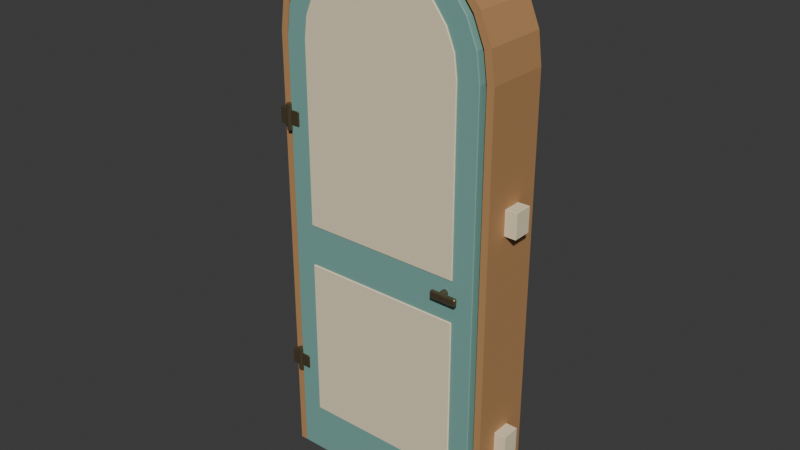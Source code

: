 # Source: source.blend  (saved by Blender 4.3.34; exported with 4.5.12 LTS)
import bpy
from mathutils import Matrix  # noqa: F401  (used for matrix-valued properties, if any)

bpy.ops.wm.read_factory_settings(use_empty=True)
scene = bpy.context.scene
scene.name = 'Scene'

# ---- collections
col_collection = bpy.data.collections.new('Collection'); scene.collection.children.link(col_collection)

# ---- materials (node trees are filled in below, after node groups)
mat_maple = bpy.data.materials.new('maple')
mat_maple.diffuse_color = (0.48, 0.255, 0.105, 1.0)
mat_cream = bpy.data.materials.new('cream')
mat_cream.diffuse_color = (0.86, 0.75, 0.52, 1.0)
mat_seafoam = bpy.data.materials.new('seafoam')
mat_seafoam.diffuse_color = (0.19, 0.4, 0.35, 1.0)
mat_warm_metal = bpy.data.materials.new('warm_metal')
mat_warm_metal.diffuse_color = (0.19, 0.15, 0.085, 1.0)

# ---- material node trees
mat_maple.use_nodes = True; mat_maple.node_tree.nodes.clear()
_N = mat_maple.node_tree.nodes; _L = mat_maple.node_tree.links
n0 = _N.new('ShaderNodeBsdfPrincipled'); n0.name = 'Principled BSDF'; n0.location = (10, 300)
n0.inputs[0].default_value = (0.48, 0.255, 0.105, 1.0)
n0.inputs[2].default_value = 0.72
n1 = _N.new('ShaderNodeOutputMaterial'); n1.name = 'Material Output'; n1.location = (300, 300)
_L.new(n0.outputs[0], n1.inputs[0])
n1.is_active_output = True
mat_cream.use_nodes = True; mat_cream.node_tree.nodes.clear()
_N = mat_cream.node_tree.nodes; _L = mat_cream.node_tree.links
n0 = _N.new('ShaderNodeBsdfPrincipled'); n0.name = 'Principled BSDF'; n0.location = (10, 300)
n0.inputs[0].default_value = (0.86, 0.75, 0.52, 1.0)
n0.inputs[2].default_value = 0.74
n1 = _N.new('ShaderNodeOutputMaterial'); n1.name = 'Material Output'; n1.location = (300, 300)
_L.new(n0.outputs[0], n1.inputs[0])
n1.is_active_output = True
mat_seafoam.use_nodes = True; mat_seafoam.node_tree.nodes.clear()
_N = mat_seafoam.node_tree.nodes; _L = mat_seafoam.node_tree.links
n0 = _N.new('ShaderNodeBsdfPrincipled'); n0.name = 'Principled BSDF'; n0.location = (10, 300)
n0.inputs[0].default_value = (0.19, 0.4, 0.35, 1.0)
n0.inputs[2].default_value = 0.66
n1 = _N.new('ShaderNodeOutputMaterial'); n1.name = 'Material Output'; n1.location = (300, 300)
_L.new(n0.outputs[0], n1.inputs[0])
n1.is_active_output = True
mat_warm_metal.use_nodes = True; mat_warm_metal.node_tree.nodes.clear()
_N = mat_warm_metal.node_tree.nodes; _L = mat_warm_metal.node_tree.links
n0 = _N.new('ShaderNodeBsdfPrincipled'); n0.name = 'Principled BSDF'; n0.location = (10, 300)
n0.inputs[0].default_value = (0.19, 0.15, 0.085, 1.0)
n0.inputs[1].default_value = 0.7
n0.inputs[2].default_value = 0.35
n1 = _N.new('ShaderNodeOutputMaterial'); n1.name = 'Material Output'; n1.location = (300, 300)
_L.new(n0.outputs[0], n1.inputs[0])
n1.is_active_output = True

# ---- world
world_world = bpy.data.worlds.new('World'); scene.world = world_world
world_world.use_nodes = True; world_world.node_tree.nodes.clear()
_N = world_world.node_tree.nodes; _L = world_world.node_tree.links
n0 = _N.new('ShaderNodeOutputWorld'); n0.name = 'World Output'; n0.location = (300, 300)
n1 = _N.new('ShaderNodeBackground'); n1.name = 'Background'; n1.location = (10, 300)
n1.inputs[0].default_value = (0.05088, 0.05088, 0.05088, 1.0)
_L.new(n1.outputs[0], n0.inputs[0])
n0.is_active_output = True
world_world.color = (0.05088, 0.05088, 0.05088)
world_world.sun_shadow_jitter_overblur = 0.0

# ---- meshes
me_frame_arched_liner = bpy.data.meshes.new('Frame_arched_liner')
me_frame_arched_liner.from_pydata([(-0.412, -0.116, 0.0), (-0.412, -0.116, 1.6), (-0.398, -0.116, 1.707), (-0.3568, -0.116, 1.806), (-0.2913, -0.116, 1.891), (-0.206, -0.116, 1.957), (-0.1066, -0.116, 1.998), (2.523e-17, -0.116, 2.012), (0.1066, -0.116, 1.998), (0.206, -0.116, 1.957), (0.2913, -0.116, 1.891), (0.3568, -0.116, 1.806), (0.398, -0.116, 1.707), (0.412, -0.116, 1.6), (0.412, -0.116, 0.0), (0.386, -0.116, 0.0), (0.386, -0.116, 1.6), (0.3728, -0.116, 1.7), (0.3343, -0.116, 1.793), (0.2729, -0.116, 1.873), (0.193, -0.116, 1.934), (0.0999, -0.116, 1.973), (2.364e-17, -0.116, 1.986), (-0.0999, -0.116, 1.973), (-0.193, -0.116, 1.934), (-0.2729, -0.116, 1.873), (-0.3343, -0.116, 1.793), (-0.3728, -0.116, 1.7), (-0.386, -0.116, 1.6), (-0.386, -0.116, 0.0), (-0.412, 0.116, 0.0), (-0.412, 0.116, 1.6), (-0.398, 0.116, 1.707), (-0.3568, 0.116, 1.806), (-0.2913, 0.116, 1.891), (-0.206, 0.116, 1.957), (-0.1066, 0.116, 1.998), (2.523e-17, 0.116, 2.012), (0.1066, 0.116, 1.998), (0.206, 0.116, 1.957), (0.2913, 0.116, 1.891), (0.3568, 0.116, 1.806), (0.398, 0.116, 1.707), (0.412, 0.116, 1.6), (0.412, 0.116, 0.0), (0.386, 0.116, 0.0), (0.386, 0.116, 1.6), (0.3728, 0.116, 1.7), (0.3343, 0.116, 1.793), (0.2729, 0.116, 1.873), (0.193, 0.116, 1.934), (0.0999, 0.116, 1.973), (2.364e-17, 0.116, 1.986), (-0.0999, 0.116, 1.973), (-0.193, 0.116, 1.934), (-0.2729, 0.116, 1.873), (-0.3343, 0.116, 1.793), (-0.3728, 0.116, 1.7), (-0.386, 0.116, 1.6), (-0.386, 0.116, 0.0)], [], [(13, 15, 14), (45, 43, 44), (13, 16, 15), (46, 43, 45), (28, 0, 29), (30, 58, 59), (28, 1, 0), (31, 58, 30), (12, 16, 13), (46, 42, 43), (12, 17, 16), (47, 42, 46), (27, 1, 28), (31, 57, 58), (27, 2, 1), (32, 57, 31), (12, 18, 17), (48, 42, 47), (26, 2, 27), (32, 56, 57), (11, 18, 12), (48, 41, 42), (26, 3, 2), (33, 56, 32), (11, 19, 18), (49, 41, 48), (25, 3, 26), (33, 55, 56), (10, 19, 11), (49, 40, 41), (25, 4, 3), (34, 55, 33), (10, 20, 19), (50, 40, 49), (24, 4, 25), (34, 54, 55), (9, 20, 10), (50, 39, 40), (24, 5, 4), (35, 54, 34), (9, 21, 20), (51, 39, 50), (23, 5, 24), (35, 53, 54), (8, 21, 9), (51, 38, 39), (23, 6, 5), (36, 53, 35), (8, 22, 21), (52, 38, 51), (22, 6, 23), (36, 52, 53), (8, 6, 22), (36, 38, 52), (7, 6, 8), (36, 37, 38), (0, 1, 31, 30), (1, 2, 32, 31), (2, 3, 33, 32), (3, 4, 34, 33), (4, 5, 35, 34), (5, 6, 36, 35), (6, 7, 37, 36), (7, 8, 38, 37), (8, 9, 39, 38), (9, 10, 40, 39), (10, 11, 41, 40), (11, 12, 42, 41), (12, 13, 43, 42), (13, 14, 44, 43), (14, 15, 45, 44), (15, 16, 46, 45), (16, 17, 47, 46), (17, 18, 48, 47), (18, 19, 49, 48), (19, 20, 50, 49), (20, 21, 51, 50), (21, 22, 52, 51), (22, 23, 53, 52), (23, 24, 54, 53), (24, 25, 55, 54), (25, 26, 56, 55), (26, 27, 57, 56), (27, 28, 58, 57), (28, 29, 59, 58), (29, 0, 30, 59)])
me_frame_arched_liner.materials.append(mat_maple)
me_frame_arched_liner.update()
me_frame_mount_shim_l_1 = bpy.data.meshes.new('Frame_mount_shim_L_1')
me_frame_mount_shim_l_1.from_pydata([(-0.454, -0.033, 0.286), (-0.453, -0.033, 0.285), (-0.453, -0.034, 0.286), (-0.408, -0.034, 0.286), (-0.408, -0.033, 0.285), (-0.407, -0.033, 0.286), (-0.454, 0.033, 0.286), (-0.453, 0.034, 0.286), (-0.453, 0.033, 0.285), (-0.407, 0.033, 0.286), (-0.408, 0.033, 0.285), (-0.408, 0.034, 0.286), (-0.453, -0.034, 0.374), (-0.453, -0.033, 0.375), (-0.454, -0.033, 0.374), (-0.408, -0.034, 0.374), (-0.407, -0.033, 0.374), (-0.408, -0.033, 0.375), (-0.454, 0.033, 0.374), (-0.453, 0.033, 0.375), (-0.453, 0.034, 0.374), (-0.408, 0.034, 0.374), (-0.408, 0.033, 0.375), (-0.407, 0.033, 0.374)], [], [(2, 3, 15, 12), (5, 9, 23, 16), (13, 17, 22, 19), (1, 8, 10, 4), (7, 20, 21, 11), (0, 1, 2), (3, 4, 5), (6, 7, 8), (9, 10, 11), (12, 13, 14), (15, 16, 17), (18, 19, 20), (21, 22, 23), (0, 6, 8, 1), (1, 4, 3, 2), (4, 10, 9, 5), (7, 11, 10, 8), (12, 15, 17, 13), (13, 19, 18, 14), (19, 22, 21, 20), (16, 23, 22, 17), (2, 12, 14, 0), (5, 16, 15, 3), (6, 18, 20, 7), (11, 21, 23, 9), (0, 14, 18, 6)])
me_frame_mount_shim_l_1.materials.append(mat_cream)
me_frame_mount_shim_l_1.update()
me_frame_mount_shim_l_2 = bpy.data.meshes.new('Frame_mount_shim_L_2')
me_frame_mount_shim_l_2.from_pydata([(-0.454, -0.033, 1.106), (-0.453, -0.033, 1.105), (-0.453, -0.034, 1.106), (-0.408, -0.034, 1.106), (-0.408, -0.033, 1.105), (-0.407, -0.033, 1.106), (-0.454, 0.033, 1.106), (-0.453, 0.034, 1.106), (-0.453, 0.033, 1.105), (-0.407, 0.033, 1.106), (-0.408, 0.033, 1.105), (-0.408, 0.034, 1.106), (-0.453, -0.034, 1.194), (-0.453, -0.033, 1.195), (-0.454, -0.033, 1.194), (-0.408, -0.034, 1.194), (-0.407, -0.033, 1.194), (-0.408, -0.033, 1.195), (-0.454, 0.033, 1.194), (-0.453, 0.033, 1.195), (-0.453, 0.034, 1.194), (-0.408, 0.034, 1.194), (-0.408, 0.033, 1.195), (-0.407, 0.033, 1.194)], [], [(2, 3, 15, 12), (5, 9, 23, 16), (13, 17, 22, 19), (1, 8, 10, 4), (7, 20, 21, 11), (0, 1, 2), (3, 4, 5), (6, 7, 8), (9, 10, 11), (12, 13, 14), (15, 16, 17), (18, 19, 20), (21, 22, 23), (0, 6, 8, 1), (1, 4, 3, 2), (4, 10, 9, 5), (7, 11, 10, 8), (12, 15, 17, 13), (13, 19, 18, 14), (19, 22, 21, 20), (16, 23, 22, 17), (2, 12, 14, 0), (5, 16, 15, 3), (6, 18, 20, 7), (11, 21, 23, 9), (0, 14, 18, 6)])
me_frame_mount_shim_l_2.materials.append(mat_cream)
me_frame_mount_shim_l_2.update()
me_frame_mount_shim_r_1 = bpy.data.meshes.new('Frame_mount_shim_R_1')
me_frame_mount_shim_r_1.from_pydata([(0.407, -0.033, 0.286), (0.408, -0.033, 0.285), (0.408, -0.034, 0.286), (0.453, -0.034, 0.286), (0.453, -0.033, 0.285), (0.454, -0.033, 0.286), (0.407, 0.033, 0.286), (0.408, 0.034, 0.286), (0.408, 0.033, 0.285), (0.454, 0.033, 0.286), (0.453, 0.033, 0.285), (0.453, 0.034, 0.286), (0.408, -0.034, 0.374), (0.408, -0.033, 0.375), (0.407, -0.033, 0.374), (0.453, -0.034, 0.374), (0.454, -0.033, 0.374), (0.453, -0.033, 0.375), (0.407, 0.033, 0.374), (0.408, 0.033, 0.375), (0.408, 0.034, 0.374), (0.453, 0.034, 0.374), (0.453, 0.033, 0.375), (0.454, 0.033, 0.374)], [], [(2, 3, 15, 12), (5, 9, 23, 16), (13, 17, 22, 19), (1, 8, 10, 4), (7, 20, 21, 11), (0, 1, 2), (3, 4, 5), (6, 7, 8), (9, 10, 11), (12, 13, 14), (15, 16, 17), (18, 19, 20), (21, 22, 23), (0, 6, 8, 1), (1, 4, 3, 2), (4, 10, 9, 5), (7, 11, 10, 8), (12, 15, 17, 13), (13, 19, 18, 14), (19, 22, 21, 20), (16, 23, 22, 17), (2, 12, 14, 0), (5, 16, 15, 3), (6, 18, 20, 7), (11, 21, 23, 9), (0, 14, 18, 6)])
me_frame_mount_shim_r_1.materials.append(mat_cream)
me_frame_mount_shim_r_1.update()
me_frame_mount_shim_r_2 = bpy.data.meshes.new('Frame_mount_shim_R_2')
me_frame_mount_shim_r_2.from_pydata([(0.407, -0.033, 1.106), (0.408, -0.033, 1.105), (0.408, -0.034, 1.106), (0.453, -0.034, 1.106), (0.453, -0.033, 1.105), (0.454, -0.033, 1.106), (0.407, 0.033, 1.106), (0.408, 0.034, 1.106), (0.408, 0.033, 1.105), (0.454, 0.033, 1.106), (0.453, 0.033, 1.105), (0.453, 0.034, 1.106), (0.408, -0.034, 1.194), (0.408, -0.033, 1.195), (0.407, -0.033, 1.194), (0.453, -0.034, 1.194), (0.454, -0.033, 1.194), (0.453, -0.033, 1.195), (0.407, 0.033, 1.194), (0.408, 0.033, 1.195), (0.408, 0.034, 1.194), (0.453, 0.034, 1.194), (0.453, 0.033, 1.195), (0.454, 0.033, 1.194)], [], [(2, 3, 15, 12), (5, 9, 23, 16), (13, 17, 22, 19), (1, 8, 10, 4), (7, 20, 21, 11), (0, 1, 2), (3, 4, 5), (6, 7, 8), (9, 10, 11), (12, 13, 14), (15, 16, 17), (18, 19, 20), (21, 22, 23), (0, 6, 8, 1), (1, 4, 3, 2), (4, 10, 9, 5), (7, 11, 10, 8), (12, 15, 17, 13), (13, 19, 18, 14), (19, 22, 21, 20), (16, 23, 22, 17), (2, 12, 14, 0), (5, 16, 15, 3), (6, 18, 20, 7), (11, 21, 23, 9), (0, 14, 18, 6)])
me_frame_mount_shim_r_2.materials.append(mat_cream)
me_frame_mount_shim_r_2.update()
me_leaf_arched_solid = bpy.data.meshes.new('Leaf_arched_solid')
me_leaf_arched_solid.from_pydata([(0.01, 0.002, 0.014), (0.00913, 0.0, 0.01641), (0.008, 0.002, 0.016), (0.009163, 0.0, 1.594), (0.008, 0.002, 1.6), (0.02262, 0.0, 1.696), (0.02068, 0.002, 1.696), (0.05959, 0.0, 1.785), (0.05784, 0.002, 1.786), (0.1184, 0.0, 1.862), (0.117, 0.002, 1.863), (0.1938, 0.0, 1.92), (0.194, 0.002, 1.922), (0.29, 0.0, 1.959), (0.2837, 0.002, 1.959), (0.3757, 0.0, 1.971), (0.38, 0.002, 1.972), (0.4763, 0.002, 1.959), (0.4758, 0.0, 1.957), (0.566, 0.002, 1.922), (0.565, 0.0, 1.92), (0.643, 0.002, 1.863), (0.6416, 0.0, 1.862), (0.7022, 0.002, 1.786), (0.7004, 0.0, 1.785), (0.7393, 0.002, 1.696), (0.7374, 0.0, 1.696), (0.752, 0.002, 1.6), (0.75, 0.0, 1.6), (0.752, 0.002, 0.016), (0.75, 0.0, 0.01639), (0.75, 0.002, 0.014), (0.01, 0.034, 0.014), (0.008, 0.034, 0.016), (0.00913, 0.036, 0.01641), (0.008, 0.034, 1.6), (0.009163, 0.036, 1.594), (0.02068, 0.034, 1.696), (0.02262, 0.036, 1.696), (0.05784, 0.034, 1.786), (0.05959, 0.036, 1.785), (0.117, 0.034, 1.863), (0.1184, 0.036, 1.862), (0.194, 0.034, 1.922), (0.1938, 0.036, 1.92), (0.2837, 0.034, 1.959), (0.29, 0.036, 1.959), (0.38, 0.034, 1.972), (0.3757, 0.036, 1.971), (0.4758, 0.036, 1.957), (0.4763, 0.034, 1.959), (0.565, 0.036, 1.92), (0.566, 0.034, 1.922), (0.6416, 0.036, 1.862), (0.643, 0.034, 1.863), (0.7004, 0.036, 1.785), (0.7022, 0.034, 1.786), (0.7374, 0.036, 1.696), (0.7393, 0.034, 1.696), (0.75, 0.036, 1.6), (0.752, 0.034, 1.6), (0.75, 0.034, 0.014), (0.75, 0.036, 0.01639), (0.752, 0.034, 0.016)], [], [(2, 4, 35, 33), (36, 57, 59), (28, 1, 30), (34, 59, 62), (26, 5, 3), (38, 57, 36), (4, 6, 37, 35), (38, 55, 57), (24, 7, 5), (40, 55, 38), (6, 8, 39, 37), (40, 53, 55), (22, 9, 7), (42, 53, 40), (8, 10, 41, 39), (42, 51, 53), (20, 11, 9), (44, 51, 42), (10, 12, 43, 41), (44, 49, 51), (18, 13, 11), (46, 49, 44), (12, 14, 45, 43), (46, 48, 49), (14, 16, 47, 45), (31, 0, 32, 61), (24, 5, 26), (22, 7, 24), (20, 9, 22), (18, 11, 20), (15, 13, 18), (16, 17, 50, 47), (17, 19, 52, 50), (19, 21, 54, 52), (21, 23, 56, 54), (23, 25, 58, 56), (25, 27, 60, 58), (27, 29, 63, 60), (36, 59, 34), (26, 3, 28), (0, 1, 2), (29, 30, 31), (32, 33, 34), (61, 62, 63), (28, 30, 29, 27), (0, 31, 30, 1), (34, 62, 61, 32), (60, 63, 62, 59), (1, 3, 4, 2), (33, 35, 36, 34), (26, 28, 27, 25), (58, 60, 59, 57), (3, 5, 6, 4), (35, 37, 38, 36), (24, 26, 25, 23), (56, 58, 57, 55), (5, 7, 8, 6), (37, 39, 40, 38), (22, 24, 23, 21), (54, 56, 55, 53), (7, 9, 10, 8), (39, 41, 42, 40), (20, 22, 21, 19), (52, 54, 53, 51), (9, 11, 12, 10), (41, 43, 44, 42), (18, 20, 19, 17), (50, 52, 51, 49), (11, 13, 14, 12), (43, 45, 46, 44), (13, 15, 16, 14), (15, 18, 17, 16), (45, 47, 48, 46), (47, 50, 49, 48), (2, 33, 32, 0), (31, 61, 63, 29), (28, 3, 1)])
me_leaf_arched_solid.materials.append(mat_seafoam)
me_leaf_arched_solid.update()
me_leaf_upper_inset_front = bpy.data.meshes.new('Leaf_upper_inset_front')
me_leaf_upper_inset_front.from_pydata([(0.087, -0.002, 0.95), (0.0869, -0.004, 0.9521), (0.085, -0.002, 0.952), (0.0869, -0.004, 1.599), (0.085, -0.002, 1.6), (0.097, -0.004, 1.676), (0.09505, -0.002, 1.676), (0.1263, -0.004, 1.746), (0.1245, -0.002, 1.747), (0.1728, -0.004, 1.807), (0.1714, -0.002, 1.809), (0.2323, -0.004, 1.853), (0.2325, -0.002, 1.855), (0.3099, -0.004, 1.885), (0.3036, -0.002, 1.885), (0.3757, -0.004, 1.894), (0.38, -0.002, 1.895), (0.4564, -0.002, 1.885), (0.4558, -0.004, 1.883), (0.5275, -0.002, 1.855), (0.5265, -0.004, 1.854), (0.5886, -0.002, 1.809), (0.5872, -0.004, 1.807), (0.6355, -0.002, 1.747), (0.6337, -0.004, 1.746), (0.6649, -0.002, 1.676), (0.663, -0.004, 1.676), (0.675, -0.002, 1.6), (0.673, -0.004, 1.6), (0.675, -0.002, 0.952), (0.673, -0.004, 0.9521), (0.673, -0.002, 0.95), (0.087, 0.002, 0.95), (0.085, 0.002, 0.952), (0.0869, 0.004, 0.9521), (0.085, 0.002, 1.6), (0.0869, 0.004, 1.599), (0.09505, 0.002, 1.676), (0.097, 0.004, 1.676), (0.1245, 0.002, 1.747), (0.1263, 0.004, 1.746), (0.1714, 0.002, 1.809), (0.1728, 0.004, 1.807), (0.2325, 0.002, 1.855), (0.2323, 0.004, 1.853), (0.3036, 0.002, 1.885), (0.3099, 0.004, 1.885), (0.38, 0.002, 1.895), (0.3757, 0.004, 1.894), (0.4558, 0.004, 1.883), (0.4564, 0.002, 1.885), (0.5265, 0.004, 1.854), (0.5275, 0.002, 1.855), (0.5872, 0.004, 1.807), (0.5886, 0.002, 1.809), (0.6337, 0.004, 1.746), (0.6355, 0.002, 1.747), (0.663, 0.004, 1.676), (0.6649, 0.002, 1.676), (0.673, 0.004, 1.6), (0.675, 0.002, 1.6), (0.673, 0.002, 0.95), (0.673, 0.004, 0.9521), (0.675, 0.002, 0.952)], [], [(2, 4, 35, 33), (36, 57, 59), (28, 1, 30), (34, 59, 62), (26, 5, 3), (38, 57, 36), (4, 6, 37, 35), (38, 55, 57), (24, 7, 5), (40, 55, 38), (6, 8, 39, 37), (40, 53, 55), (22, 9, 7), (42, 53, 40), (8, 10, 41, 39), (42, 51, 53), (20, 11, 9), (44, 51, 42), (10, 12, 43, 41), (44, 49, 51), (18, 13, 11), (46, 49, 44), (12, 14, 45, 43), (46, 48, 49), (14, 16, 47, 45), (31, 0, 32, 61), (24, 5, 26), (22, 7, 24), (20, 9, 22), (18, 11, 20), (15, 13, 18), (16, 17, 50, 47), (17, 19, 52, 50), (19, 21, 54, 52), (21, 23, 56, 54), (23, 25, 58, 56), (25, 27, 60, 58), (27, 29, 63, 60), (36, 59, 34), (26, 3, 28), (0, 1, 2), (29, 30, 31), (32, 33, 34), (61, 62, 63), (28, 30, 29, 27), (0, 31, 30, 1), (34, 62, 61, 32), (60, 63, 62, 59), (1, 3, 4, 2), (33, 35, 36, 34), (26, 28, 27, 25), (58, 60, 59, 57), (3, 5, 6, 4), (35, 37, 38, 36), (24, 26, 25, 23), (56, 58, 57, 55), (5, 7, 8, 6), (37, 39, 40, 38), (22, 24, 23, 21), (54, 56, 55, 53), (7, 9, 10, 8), (39, 41, 42, 40), (20, 22, 21, 19), (52, 54, 53, 51), (9, 11, 12, 10), (41, 43, 44, 42), (18, 20, 19, 17), (50, 52, 51, 49), (11, 13, 14, 12), (43, 45, 46, 44), (13, 15, 16, 14), (15, 18, 17, 16), (45, 47, 48, 46), (47, 50, 49, 48), (2, 33, 32, 0), (31, 61, 63, 29), (28, 3, 1)])
me_leaf_upper_inset_front.materials.append(mat_cream)
me_leaf_upper_inset_front.update()
me_leaf_upper_inset_rear = bpy.data.meshes.new('Leaf_upper_inset_rear')
me_leaf_upper_inset_rear.from_pydata([(0.087, 0.034, 0.95), (0.0869, 0.032, 0.9521), (0.085, 0.034, 0.952), (0.0869, 0.032, 1.599), (0.085, 0.034, 1.6), (0.097, 0.032, 1.676), (0.09505, 0.034, 1.676), (0.1263, 0.032, 1.746), (0.1245, 0.034, 1.747), (0.1728, 0.032, 1.807), (0.1714, 0.034, 1.809), (0.2323, 0.032, 1.853), (0.2325, 0.034, 1.855), (0.3099, 0.032, 1.885), (0.3036, 0.034, 1.885), (0.3757, 0.032, 1.894), (0.38, 0.034, 1.895), (0.4564, 0.034, 1.885), (0.4558, 0.032, 1.883), (0.5275, 0.034, 1.855), (0.5265, 0.032, 1.854), (0.5886, 0.034, 1.809), (0.5872, 0.032, 1.807), (0.6355, 0.034, 1.747), (0.6337, 0.032, 1.746), (0.6649, 0.034, 1.676), (0.663, 0.032, 1.676), (0.675, 0.034, 1.6), (0.673, 0.032, 1.6), (0.675, 0.034, 0.952), (0.673, 0.032, 0.9521), (0.673, 0.034, 0.95), (0.087, 0.038, 0.95), (0.085, 0.038, 0.952), (0.0869, 0.04, 0.9521), (0.085, 0.038, 1.6), (0.0869, 0.04, 1.599), (0.09505, 0.038, 1.676), (0.097, 0.04, 1.676), (0.1245, 0.038, 1.747), (0.1263, 0.04, 1.746), (0.1714, 0.038, 1.809), (0.1728, 0.04, 1.807), (0.2325, 0.038, 1.855), (0.2323, 0.04, 1.853), (0.3036, 0.038, 1.885), (0.3099, 0.04, 1.885), (0.38, 0.038, 1.895), (0.3757, 0.04, 1.894), (0.4558, 0.04, 1.883), (0.4564, 0.038, 1.885), (0.5265, 0.04, 1.854), (0.5275, 0.038, 1.855), (0.5872, 0.04, 1.807), (0.5886, 0.038, 1.809), (0.6337, 0.04, 1.746), (0.6355, 0.038, 1.747), (0.663, 0.04, 1.676), (0.6649, 0.038, 1.676), (0.673, 0.04, 1.6), (0.675, 0.038, 1.6), (0.673, 0.038, 0.95), (0.673, 0.04, 0.9521), (0.675, 0.038, 0.952)], [], [(2, 4, 35, 33), (36, 57, 59), (28, 1, 30), (34, 59, 62), (26, 5, 3), (38, 57, 36), (4, 6, 37, 35), (38, 55, 57), (24, 7, 5), (40, 55, 38), (6, 8, 39, 37), (40, 53, 55), (22, 9, 7), (42, 53, 40), (8, 10, 41, 39), (42, 51, 53), (20, 11, 9), (44, 51, 42), (10, 12, 43, 41), (44, 49, 51), (18, 13, 11), (46, 49, 44), (12, 14, 45, 43), (46, 48, 49), (14, 16, 47, 45), (31, 0, 32, 61), (24, 5, 26), (22, 7, 24), (20, 9, 22), (18, 11, 20), (15, 13, 18), (16, 17, 50, 47), (17, 19, 52, 50), (19, 21, 54, 52), (21, 23, 56, 54), (23, 25, 58, 56), (25, 27, 60, 58), (27, 29, 63, 60), (36, 59, 34), (26, 3, 28), (0, 1, 2), (29, 30, 31), (32, 33, 34), (61, 62, 63), (28, 30, 29, 27), (0, 31, 30, 1), (34, 62, 61, 32), (60, 63, 62, 59), (1, 3, 4, 2), (33, 35, 36, 34), (26, 28, 27, 25), (58, 60, 59, 57), (3, 5, 6, 4), (35, 37, 38, 36), (24, 26, 25, 23), (56, 58, 57, 55), (5, 7, 8, 6), (37, 39, 40, 38), (22, 24, 23, 21), (54, 56, 55, 53), (7, 9, 10, 8), (39, 41, 42, 40), (20, 22, 21, 19), (52, 54, 53, 51), (9, 11, 12, 10), (41, 43, 44, 42), (18, 20, 19, 17), (50, 52, 51, 49), (11, 13, 14, 12), (43, 45, 46, 44), (13, 15, 16, 14), (15, 18, 17, 16), (45, 47, 48, 46), (47, 50, 49, 48), (2, 33, 32, 0), (31, 61, 63, 29), (28, 3, 1)])
me_leaf_upper_inset_rear.materials.append(mat_cream)
me_leaf_upper_inset_rear.update()
me_leaf_lower_inset_front = bpy.data.meshes.new('Leaf_lower_inset_front')
me_leaf_lower_inset_front.from_pydata([(0.085, -0.001, 0.203), (0.088, -0.001, 0.2), (0.088, -0.004, 0.203), (0.672, -0.004, 0.203), (0.672, -0.001, 0.2), (0.675, -0.001, 0.203), (0.085, 0.001, 0.203), (0.088, 0.004, 0.203), (0.088, 0.001, 0.2), (0.675, 0.001, 0.203), (0.672, 0.001, 0.2), (0.672, 0.004, 0.203), (0.088, -0.004, 0.797), (0.088, -0.001, 0.8), (0.085, -0.001, 0.797), (0.672, -0.004, 0.797), (0.675, -0.001, 0.797), (0.672, -0.001, 0.8), (0.085, 0.001, 0.797), (0.088, 0.001, 0.8), (0.088, 0.004, 0.797), (0.672, 0.004, 0.797), (0.672, 0.001, 0.8), (0.675, 0.001, 0.797)], [], [(2, 3, 15, 12), (5, 9, 23, 16), (13, 17, 22, 19), (1, 8, 10, 4), (7, 20, 21, 11), (0, 1, 2), (3, 4, 5), (6, 7, 8), (9, 10, 11), (12, 13, 14), (15, 16, 17), (18, 19, 20), (21, 22, 23), (0, 6, 8, 1), (1, 4, 3, 2), (4, 10, 9, 5), (7, 11, 10, 8), (12, 15, 17, 13), (13, 19, 18, 14), (19, 22, 21, 20), (16, 23, 22, 17), (2, 12, 14, 0), (5, 16, 15, 3), (6, 18, 20, 7), (11, 21, 23, 9), (0, 14, 18, 6)])
me_leaf_lower_inset_front.materials.append(mat_cream)
me_leaf_lower_inset_front.update()
me_leaf_lower_inset_rear = bpy.data.meshes.new('Leaf_lower_inset_rear')
me_leaf_lower_inset_rear.from_pydata([(0.085, 0.035, 0.203), (0.088, 0.035, 0.2), (0.088, 0.032, 0.203), (0.672, 0.032, 0.203), (0.672, 0.035, 0.2), (0.675, 0.035, 0.203), (0.085, 0.037, 0.203), (0.088, 0.04, 0.203), (0.088, 0.037, 0.2), (0.675, 0.037, 0.203), (0.672, 0.037, 0.2), (0.672, 0.04, 0.203), (0.088, 0.032, 0.797), (0.088, 0.035, 0.8), (0.085, 0.035, 0.797), (0.672, 0.032, 0.797), (0.675, 0.035, 0.797), (0.672, 0.035, 0.8), (0.085, 0.037, 0.797), (0.088, 0.037, 0.8), (0.088, 0.04, 0.797), (0.672, 0.04, 0.797), (0.672, 0.037, 0.8), (0.675, 0.037, 0.797)], [], [(2, 3, 15, 12), (5, 9, 23, 16), (13, 17, 22, 19), (1, 8, 10, 4), (7, 20, 21, 11), (0, 1, 2), (3, 4, 5), (6, 7, 8), (9, 10, 11), (12, 13, 14), (15, 16, 17), (18, 19, 20), (21, 22, 23), (0, 6, 8, 1), (1, 4, 3, 2), (4, 10, 9, 5), (7, 11, 10, 8), (12, 15, 17, 13), (13, 19, 18, 14), (19, 22, 21, 20), (16, 23, 22, 17), (2, 12, 14, 0), (5, 16, 15, 3), (6, 18, 20, 7), (11, 21, 23, 9), (0, 14, 18, 6)])
me_leaf_lower_inset_rear.materials.append(mat_cream)
me_leaf_lower_inset_rear.update()
me_hinge_static_socket_0 = bpy.data.meshes.new('Hinge_static_socket_0')
me_hinge_static_socket_0.from_pydata([(-0.414, -0.135, 0.352), (-0.413, -0.135, 0.351), (-0.413, -0.136, 0.352), (-0.378, -0.136, 0.352), (-0.378, -0.135, 0.351), (-0.377, -0.135, 0.352), (-0.414, -0.098, 0.352), (-0.413, -0.097, 0.352), (-0.413, -0.098, 0.351), (-0.377, -0.098, 0.352), (-0.378, -0.098, 0.351), (-0.378, -0.097, 0.352), (-0.413, -0.136, 0.408), (-0.413, -0.135, 0.409), (-0.414, -0.135, 0.408), (-0.378, -0.136, 0.408), (-0.377, -0.135, 0.408), (-0.378, -0.135, 0.409), (-0.414, -0.098, 0.408), (-0.413, -0.098, 0.409), (-0.413, -0.097, 0.408), (-0.378, -0.097, 0.408), (-0.378, -0.098, 0.409), (-0.377, -0.098, 0.408)], [], [(2, 3, 15, 12), (5, 9, 23, 16), (13, 17, 22, 19), (1, 8, 10, 4), (7, 20, 21, 11), (0, 1, 2), (3, 4, 5), (6, 7, 8), (9, 10, 11), (12, 13, 14), (15, 16, 17), (18, 19, 20), (21, 22, 23), (0, 6, 8, 1), (1, 4, 3, 2), (4, 10, 9, 5), (7, 11, 10, 8), (12, 15, 17, 13), (13, 19, 18, 14), (19, 22, 21, 20), (16, 23, 22, 17), (2, 12, 14, 0), (5, 16, 15, 3), (6, 18, 20, 7), (11, 21, 23, 9), (0, 14, 18, 6)])
me_hinge_static_socket_0.materials.append(mat_warm_metal)
me_hinge_static_socket_0.update()
me_hinge_leaf_plate_0 = bpy.data.meshes.new('Hinge_leaf_plate_0')
me_hinge_leaf_plate_0.from_pydata([(0.006, -0.004, 0.356), (0.007, -0.004, 0.355), (0.007, -0.005, 0.356), (0.042, -0.005, 0.356), (0.042, -0.004, 0.355), (0.043, -0.004, 0.356), (0.006, 0.006, 0.356), (0.007, 0.007, 0.356), (0.007, 0.006, 0.355), (0.043, 0.006, 0.356), (0.042, 0.006, 0.355), (0.042, 0.007, 0.356), (0.007, -0.005, 0.404), (0.007, -0.004, 0.405), (0.006, -0.004, 0.404), (0.042, -0.005, 0.404), (0.043, -0.004, 0.404), (0.042, -0.004, 0.405), (0.006, 0.006, 0.404), (0.007, 0.006, 0.405), (0.007, 0.007, 0.404), (0.042, 0.007, 0.404), (0.042, 0.006, 0.405), (0.043, 0.006, 0.404)], [], [(2, 3, 15, 12), (5, 9, 23, 16), (13, 17, 22, 19), (1, 8, 10, 4), (7, 20, 21, 11), (0, 1, 2), (3, 4, 5), (6, 7, 8), (9, 10, 11), (12, 13, 14), (15, 16, 17), (18, 19, 20), (21, 22, 23), (0, 6, 8, 1), (1, 4, 3, 2), (4, 10, 9, 5), (7, 11, 10, 8), (12, 15, 17, 13), (13, 19, 18, 14), (19, 22, 21, 20), (16, 23, 22, 17), (2, 12, 14, 0), (5, 16, 15, 3), (6, 18, 20, 7), (11, 21, 23, 9), (0, 14, 18, 6)])
me_hinge_leaf_plate_0.materials.append(mat_warm_metal)
me_hinge_leaf_plate_0.update()
me_hinge_static_socket_1 = bpy.data.meshes.new('Hinge_static_socket_1')
me_hinge_static_socket_1.from_pydata([(-0.414, -0.135, 1.292), (-0.413, -0.135, 1.291), (-0.413, -0.136, 1.292), (-0.378, -0.136, 1.292), (-0.378, -0.135, 1.291), (-0.377, -0.135, 1.292), (-0.414, -0.098, 1.292), (-0.413, -0.097, 1.292), (-0.413, -0.098, 1.291), (-0.377, -0.098, 1.292), (-0.378, -0.098, 1.291), (-0.378, -0.097, 1.292), (-0.413, -0.136, 1.348), (-0.413, -0.135, 1.349), (-0.414, -0.135, 1.348), (-0.378, -0.136, 1.348), (-0.377, -0.135, 1.348), (-0.378, -0.135, 1.349), (-0.414, -0.098, 1.348), (-0.413, -0.098, 1.349), (-0.413, -0.097, 1.348), (-0.378, -0.097, 1.348), (-0.378, -0.098, 1.349), (-0.377, -0.098, 1.348)], [], [(2, 3, 15, 12), (5, 9, 23, 16), (13, 17, 22, 19), (1, 8, 10, 4), (7, 20, 21, 11), (0, 1, 2), (3, 4, 5), (6, 7, 8), (9, 10, 11), (12, 13, 14), (15, 16, 17), (18, 19, 20), (21, 22, 23), (0, 6, 8, 1), (1, 4, 3, 2), (4, 10, 9, 5), (7, 11, 10, 8), (12, 15, 17, 13), (13, 19, 18, 14), (19, 22, 21, 20), (16, 23, 22, 17), (2, 12, 14, 0), (5, 16, 15, 3), (6, 18, 20, 7), (11, 21, 23, 9), (0, 14, 18, 6)])
me_hinge_static_socket_1.materials.append(mat_warm_metal)
me_hinge_static_socket_1.update()
me_hinge_leaf_plate_1 = bpy.data.meshes.new('Hinge_leaf_plate_1')
me_hinge_leaf_plate_1.from_pydata([(0.006, -0.004, 1.296), (0.007, -0.004, 1.295), (0.007, -0.005, 1.296), (0.042, -0.005, 1.296), (0.042, -0.004, 1.295), (0.043, -0.004, 1.296), (0.006, 0.006, 1.296), (0.007, 0.007, 1.296), (0.007, 0.006, 1.295), (0.043, 0.006, 1.296), (0.042, 0.006, 1.295), (0.042, 0.007, 1.296), (0.007, -0.005, 1.344), (0.007, -0.004, 1.345), (0.006, -0.004, 1.344), (0.042, -0.005, 1.344), (0.043, -0.004, 1.344), (0.042, -0.004, 1.345), (0.006, 0.006, 1.344), (0.007, 0.006, 1.345), (0.007, 0.007, 1.344), (0.042, 0.007, 1.344), (0.042, 0.006, 1.345), (0.043, 0.006, 1.344)], [], [(2, 3, 15, 12), (5, 9, 23, 16), (13, 17, 22, 19), (1, 8, 10, 4), (7, 20, 21, 11), (0, 1, 2), (3, 4, 5), (6, 7, 8), (9, 10, 11), (12, 13, 14), (15, 16, 17), (18, 19, 20), (21, 22, 23), (0, 6, 8, 1), (1, 4, 3, 2), (4, 10, 9, 5), (7, 11, 10, 8), (12, 15, 17, 13), (13, 19, 18, 14), (19, 22, 21, 20), (16, 23, 22, 17), (2, 12, 14, 0), (5, 16, 15, 3), (6, 18, 20, 7), (11, 21, 23, 9), (0, 14, 18, 6)])
me_hinge_leaf_plate_1.materials.append(mat_warm_metal)
me_hinge_leaf_plate_1.update()
me_handle_lever_front = bpy.data.meshes.new('Handle_lever_front')
me_handle_lever_front.from_pydata([(0.615, -0.035, 0.89), (0.619, -0.035, 0.886), (0.619, -0.039, 0.89), (0.709, -0.039, 0.89), (0.709, -0.035, 0.886), (0.713, -0.035, 0.89), (0.615, -0.028, 0.89), (0.619, -0.024, 0.89), (0.619, -0.028, 0.886), (0.713, -0.028, 0.89), (0.709, -0.028, 0.886), (0.709, -0.024, 0.89), (0.619, -0.039, 0.91), (0.619, -0.035, 0.914), (0.615, -0.035, 0.91), (0.709, -0.039, 0.91), (0.713, -0.035, 0.91), (0.709, -0.035, 0.914), (0.615, -0.028, 0.91), (0.619, -0.028, 0.914), (0.619, -0.024, 0.91), (0.709, -0.024, 0.91), (0.709, -0.028, 0.914), (0.713, -0.028, 0.91)], [], [(2, 3, 15, 12), (5, 9, 23, 16), (13, 17, 22, 19), (1, 8, 10, 4), (7, 20, 21, 11), (0, 1, 2), (3, 4, 5), (6, 7, 8), (9, 10, 11), (12, 13, 14), (15, 16, 17), (18, 19, 20), (21, 22, 23), (0, 6, 8, 1), (1, 4, 3, 2), (4, 10, 9, 5), (7, 11, 10, 8), (12, 15, 17, 13), (13, 19, 18, 14), (19, 22, 21, 20), (16, 23, 22, 17), (2, 12, 14, 0), (5, 16, 15, 3), (6, 18, 20, 7), (11, 21, 23, 9), (0, 14, 18, 6)])
me_handle_lever_front.materials.append(mat_warm_metal)
me_handle_lever_front.update()
me_handle_lever_rear = bpy.data.meshes.new('Handle_lever_rear')
me_handle_lever_rear.from_pydata([(0.615, 0.069, 0.89), (0.619, 0.069, 0.886), (0.619, 0.065, 0.89), (0.709, 0.065, 0.89), (0.709, 0.069, 0.886), (0.713, 0.069, 0.89), (0.615, 0.076, 0.89), (0.619, 0.08, 0.89), (0.619, 0.076, 0.886), (0.713, 0.076, 0.89), (0.709, 0.076, 0.886), (0.709, 0.08, 0.89), (0.619, 0.065, 0.91), (0.619, 0.069, 0.914), (0.615, 0.069, 0.91), (0.709, 0.065, 0.91), (0.713, 0.069, 0.91), (0.709, 0.069, 0.914), (0.615, 0.076, 0.91), (0.619, 0.076, 0.914), (0.619, 0.08, 0.91), (0.709, 0.08, 0.91), (0.709, 0.076, 0.914), (0.713, 0.076, 0.91)], [], [(2, 3, 15, 12), (5, 9, 23, 16), (13, 17, 22, 19), (1, 8, 10, 4), (7, 20, 21, 11), (0, 1, 2), (3, 4, 5), (6, 7, 8), (9, 10, 11), (12, 13, 14), (15, 16, 17), (18, 19, 20), (21, 22, 23), (0, 6, 8, 1), (1, 4, 3, 2), (4, 10, 9, 5), (7, 11, 10, 8), (12, 15, 17, 13), (13, 19, 18, 14), (19, 22, 21, 20), (16, 23, 22, 17), (2, 12, 14, 0), (5, 16, 15, 3), (6, 18, 20, 7), (11, 21, 23, 9), (0, 14, 18, 6)])
me_handle_lever_rear.materials.append(mat_warm_metal)
me_handle_lever_rear.update()
me_cylinder = bpy.data.meshes.new('Cylinder')
me_cylinder.from_pydata([(-0.38, -0.119, 0.335), (-0.38, -0.119, 0.425), (-0.3745, -0.1205, 0.335), (-0.3745, -0.1205, 0.425), (-0.3705, -0.1245, 0.335), (-0.3705, -0.1245, 0.425), (-0.369, -0.13, 0.335), (-0.369, -0.13, 0.425), (-0.3705, -0.1355, 0.335), (-0.3705, -0.1355, 0.425), (-0.3745, -0.1395, 0.335), (-0.3745, -0.1395, 0.425), (-0.38, -0.141, 0.335), (-0.38, -0.141, 0.425), (-0.3855, -0.1395, 0.335), (-0.3855, -0.1395, 0.425), (-0.3895, -0.1355, 0.335), (-0.3895, -0.1355, 0.425), (-0.391, -0.13, 0.335), (-0.391, -0.13, 0.425), (-0.3895, -0.1245, 0.335), (-0.3895, -0.1245, 0.425), (-0.3855, -0.1205, 0.335), (-0.3855, -0.1205, 0.425)], [], [(0, 1, 3, 2), (2, 3, 5, 4), (4, 5, 7, 6), (6, 7, 9, 8), (8, 9, 11, 10), (10, 11, 13, 12), (12, 13, 15, 14), (14, 15, 17, 16), (16, 17, 19, 18), (18, 19, 21, 20), (3, 1, 23, 21, 19, 17, 15, 13, 11, 9, 7, 5), (20, 21, 23, 22), (22, 23, 1, 0), (0, 2, 4, 6, 8, 10, 12, 14, 16, 18, 20, 22)])
_uv = me_cylinder.uv_layers.new(name='UVMap')
_uv.uv.foreach_set('vector', [1.0, 0.5, 1.0, 1.0, 0.9167, 1.0, 0.9167, 0.5, 0.9167, 0.5, 0.9167, 1.0, 0.8333, 1.0, 0.8333, 0.5, 0.8333, 0.5, 0.8333, 1.0, 0.75, 1.0, 0.75, 0.5, 0.75, 0.5, 0.75, 1.0, 0.6667, 1.0, 0.6667, 0.5, 0.6667, 0.5, 0.6667, 1.0, 0.5833, 1.0, 0.5833, 0.5, 0.5833, 0.5, 0.5833, 1.0, 0.5, 1.0, 0.5, 0.5, 0.5, 0.5, 0.5, 1.0, 0.4167, 1.0, 0.4167, 0.5, 0.4167, 0.5, 0.4167, 1.0, 0.3333, 1.0, 0.3333, 0.5, 0.3333, 0.5, 0.3333, 1.0, 0.25, 1.0, 0.25, 0.5, 0.25, 0.5, 0.25, 1.0, 0.1667, 1.0, 0.1667, 0.5, 0.37, 0.4578, 0.25, 0.49, 0.13, 0.4578, 0.04215, 0.37, 0.01, 0.25, 0.04215, 0.13, 0.13, 0.04215, 0.25, 0.01, 0.37, 0.04215, 0.4578, 0.13, 0.49, 0.25, 0.4578, 0.37, 0.1667, 0.5, 0.1667, 1.0, 0.08333, 1.0, 0.08333, 0.5, 0.08333, 0.5, 0.08333, 1.0, 7.451e-08, 1.0, 7.451e-08, 0.5, 0.75, 0.49, 0.87, 0.4578, 0.9578, 0.37, 0.99, 0.25, 0.9578, 0.13, 0.87, 0.04215, 0.75, 0.01, 0.63, 0.04215, 0.5422, 0.13, 0.51, 0.25, 0.5422, 0.37, 0.63, 0.4578])
me_cylinder.materials.append(mat_warm_metal)
me_cylinder.update()
me_cylinder_001 = bpy.data.meshes.new('Cylinder.001')
me_cylinder_001.from_pydata([(-0.38, -0.119, 1.275), (-0.38, -0.119, 1.365), (-0.3745, -0.1205, 1.275), (-0.3745, -0.1205, 1.365), (-0.3705, -0.1245, 1.275), (-0.3705, -0.1245, 1.365), (-0.369, -0.13, 1.275), (-0.369, -0.13, 1.365), (-0.3705, -0.1355, 1.275), (-0.3705, -0.1355, 1.365), (-0.3745, -0.1395, 1.275), (-0.3745, -0.1395, 1.365), (-0.38, -0.141, 1.275), (-0.38, -0.141, 1.365), (-0.3855, -0.1395, 1.275), (-0.3855, -0.1395, 1.365), (-0.3895, -0.1355, 1.275), (-0.3895, -0.1355, 1.365), (-0.391, -0.13, 1.275), (-0.391, -0.13, 1.365), (-0.3895, -0.1245, 1.275), (-0.3895, -0.1245, 1.365), (-0.3855, -0.1205, 1.275), (-0.3855, -0.1205, 1.365)], [], [(0, 1, 3, 2), (2, 3, 5, 4), (4, 5, 7, 6), (6, 7, 9, 8), (8, 9, 11, 10), (10, 11, 13, 12), (12, 13, 15, 14), (14, 15, 17, 16), (16, 17, 19, 18), (18, 19, 21, 20), (3, 1, 23, 21, 19, 17, 15, 13, 11, 9, 7, 5), (20, 21, 23, 22), (22, 23, 1, 0), (0, 2, 4, 6, 8, 10, 12, 14, 16, 18, 20, 22)])
_uv = me_cylinder_001.uv_layers.new(name='UVMap')
_uv.uv.foreach_set('vector', [1.0, 0.5, 1.0, 1.0, 0.9167, 1.0, 0.9167, 0.5, 0.9167, 0.5, 0.9167, 1.0, 0.8333, 1.0, 0.8333, 0.5, 0.8333, 0.5, 0.8333, 1.0, 0.75, 1.0, 0.75, 0.5, 0.75, 0.5, 0.75, 1.0, 0.6667, 1.0, 0.6667, 0.5, 0.6667, 0.5, 0.6667, 1.0, 0.5833, 1.0, 0.5833, 0.5, 0.5833, 0.5, 0.5833, 1.0, 0.5, 1.0, 0.5, 0.5, 0.5, 0.5, 0.5, 1.0, 0.4167, 1.0, 0.4167, 0.5, 0.4167, 0.5, 0.4167, 1.0, 0.3333, 1.0, 0.3333, 0.5, 0.3333, 0.5, 0.3333, 1.0, 0.25, 1.0, 0.25, 0.5, 0.25, 0.5, 0.25, 1.0, 0.1667, 1.0, 0.1667, 0.5, 0.37, 0.4578, 0.25, 0.49, 0.13, 0.4578, 0.04215, 0.37, 0.01, 0.25, 0.04215, 0.13, 0.13, 0.04215, 0.25, 0.01, 0.37, 0.04215, 0.4578, 0.13, 0.49, 0.25, 0.4578, 0.37, 0.1667, 0.5, 0.1667, 1.0, 0.08333, 1.0, 0.08333, 0.5, 0.08333, 0.5, 0.08333, 1.0, 7.451e-08, 1.0, 7.451e-08, 0.5, 0.75, 0.49, 0.87, 0.4578, 0.9578, 0.37, 0.99, 0.25, 0.9578, 0.13, 0.87, 0.04215, 0.75, 0.01, 0.63, 0.04215, 0.5422, 0.13, 0.51, 0.25, 0.5422, 0.37, 0.63, 0.4578])
me_cylinder_001.materials.append(mat_warm_metal)
me_cylinder_001.update()
me_cylinder_002 = bpy.data.meshes.new('Cylinder.002')
me_cylinder_002.from_pydata([(0.648, 0.003, 0.912), (0.648, -0.034, 0.912), (0.654, 0.003, 0.9104), (0.654, -0.034, 0.9104), (0.6584, 0.003, 0.906), (0.6584, -0.034, 0.906), (0.66, 0.003, 0.9), (0.66, -0.034, 0.9), (0.6584, 0.003, 0.894), (0.6584, -0.034, 0.894), (0.654, 0.003, 0.8896), (0.654, -0.034, 0.8896), (0.648, 0.003, 0.888), (0.648, -0.034, 0.888), (0.642, 0.003, 0.8896), (0.642, -0.034, 0.8896), (0.6376, 0.003, 0.894), (0.6376, -0.034, 0.894), (0.636, 0.003, 0.9), (0.636, -0.034, 0.9), (0.6376, 0.003, 0.906), (0.6376, -0.034, 0.906), (0.642, 0.003, 0.9104), (0.642, -0.034, 0.9104)], [], [(0, 1, 3, 2), (2, 3, 5, 4), (4, 5, 7, 6), (6, 7, 9, 8), (8, 9, 11, 10), (10, 11, 13, 12), (12, 13, 15, 14), (14, 15, 17, 16), (16, 17, 19, 18), (18, 19, 21, 20), (3, 1, 23, 21, 19, 17, 15, 13, 11, 9, 7, 5), (20, 21, 23, 22), (22, 23, 1, 0), (0, 2, 4, 6, 8, 10, 12, 14, 16, 18, 20, 22)])
_uv = me_cylinder_002.uv_layers.new(name='UVMap')
_uv.uv.foreach_set('vector', [1.0, 0.5, 1.0, 1.0, 0.9167, 1.0, 0.9167, 0.5, 0.9167, 0.5, 0.9167, 1.0, 0.8333, 1.0, 0.8333, 0.5, 0.8333, 0.5, 0.8333, 1.0, 0.75, 1.0, 0.75, 0.5, 0.75, 0.5, 0.75, 1.0, 0.6667, 1.0, 0.6667, 0.5, 0.6667, 0.5, 0.6667, 1.0, 0.5833, 1.0, 0.5833, 0.5, 0.5833, 0.5, 0.5833, 1.0, 0.5, 1.0, 0.5, 0.5, 0.5, 0.5, 0.5, 1.0, 0.4167, 1.0, 0.4167, 0.5, 0.4167, 0.5, 0.4167, 1.0, 0.3333, 1.0, 0.3333, 0.5, 0.3333, 0.5, 0.3333, 1.0, 0.25, 1.0, 0.25, 0.5, 0.25, 0.5, 0.25, 1.0, 0.1667, 1.0, 0.1667, 0.5, 0.37, 0.4578, 0.25, 0.49, 0.13, 0.4578, 0.04215, 0.37, 0.01, 0.25, 0.04215, 0.13, 0.13, 0.04215, 0.25, 0.01, 0.37, 0.04215, 0.4578, 0.13, 0.49, 0.25, 0.4578, 0.37, 0.1667, 0.5, 0.1667, 1.0, 0.08333, 1.0, 0.08333, 0.5, 0.08333, 0.5, 0.08333, 1.0, 7.451e-08, 1.0, 7.451e-08, 0.5, 0.75, 0.49, 0.87, 0.4578, 0.9578, 0.37, 0.99, 0.25, 0.9578, 0.13, 0.87, 0.04215, 0.75, 0.01, 0.63, 0.04215, 0.5422, 0.13, 0.51, 0.25, 0.5422, 0.37, 0.63, 0.4578])
me_cylinder_002.materials.append(mat_warm_metal)
me_cylinder_002.update()
me_cylinder_003 = bpy.data.meshes.new('Cylinder.003')
me_cylinder_003.from_pydata([(0.648, 0.07, 0.912), (0.648, 0.033, 0.912), (0.654, 0.07, 0.9104), (0.654, 0.033, 0.9104), (0.6584, 0.07, 0.906), (0.6584, 0.033, 0.906), (0.66, 0.07, 0.9), (0.66, 0.033, 0.9), (0.6584, 0.07, 0.894), (0.6584, 0.033, 0.894), (0.654, 0.07, 0.8896), (0.654, 0.033, 0.8896), (0.648, 0.07, 0.888), (0.648, 0.033, 0.888), (0.642, 0.07, 0.8896), (0.642, 0.033, 0.8896), (0.6376, 0.07, 0.894), (0.6376, 0.033, 0.894), (0.636, 0.07, 0.9), (0.636, 0.033, 0.9), (0.6376, 0.07, 0.906), (0.6376, 0.033, 0.906), (0.642, 0.07, 0.9104), (0.642, 0.033, 0.9104)], [], [(0, 1, 3, 2), (2, 3, 5, 4), (4, 5, 7, 6), (6, 7, 9, 8), (8, 9, 11, 10), (10, 11, 13, 12), (12, 13, 15, 14), (14, 15, 17, 16), (16, 17, 19, 18), (18, 19, 21, 20), (3, 1, 23, 21, 19, 17, 15, 13, 11, 9, 7, 5), (20, 21, 23, 22), (22, 23, 1, 0), (0, 2, 4, 6, 8, 10, 12, 14, 16, 18, 20, 22)])
_uv = me_cylinder_003.uv_layers.new(name='UVMap')
_uv.uv.foreach_set('vector', [1.0, 0.5, 1.0, 1.0, 0.9167, 1.0, 0.9167, 0.5, 0.9167, 0.5, 0.9167, 1.0, 0.8333, 1.0, 0.8333, 0.5, 0.8333, 0.5, 0.8333, 1.0, 0.75, 1.0, 0.75, 0.5, 0.75, 0.5, 0.75, 1.0, 0.6667, 1.0, 0.6667, 0.5, 0.6667, 0.5, 0.6667, 1.0, 0.5833, 1.0, 0.5833, 0.5, 0.5833, 0.5, 0.5833, 1.0, 0.5, 1.0, 0.5, 0.5, 0.5, 0.5, 0.5, 1.0, 0.4167, 1.0, 0.4167, 0.5, 0.4167, 0.5, 0.4167, 1.0, 0.3333, 1.0, 0.3333, 0.5, 0.3333, 0.5, 0.3333, 1.0, 0.25, 1.0, 0.25, 0.5, 0.25, 0.5, 0.25, 1.0, 0.1667, 1.0, 0.1667, 0.5, 0.37, 0.4578, 0.25, 0.49, 0.13, 0.4578, 0.04215, 0.37, 0.01, 0.25, 0.04215, 0.13, 0.13, 0.04215, 0.25, 0.01, 0.37, 0.04215, 0.4578, 0.13, 0.49, 0.25, 0.4578, 0.37, 0.1667, 0.5, 0.1667, 1.0, 0.08333, 1.0, 0.08333, 0.5, 0.08333, 0.5, 0.08333, 1.0, 7.451e-08, 1.0, 7.451e-08, 0.5, 0.75, 0.49, 0.87, 0.4578, 0.9578, 0.37, 0.99, 0.25, 0.9578, 0.13, 0.87, 0.04215, 0.75, 0.01, 0.63, 0.04215, 0.5422, 0.13, 0.51, 0.25, 0.5422, 0.37, 0.63, 0.4578])
me_cylinder_003.materials.append(mat_warm_metal)
me_cylinder_003.update()

# ---- objects
ob_interiordoorkit = bpy.data.objects.new('InteriorDoorKit', None)
ob_doorpivot = bpy.data.objects.new('DoorPivot', None)
ob_frame_arched_liner = bpy.data.objects.new('Frame_arched_liner', me_frame_arched_liner)
ob_frame_mount_shim_l_1 = bpy.data.objects.new('Frame_mount_shim_L_1', me_frame_mount_shim_l_1)
ob_frame_mount_shim_l_2 = bpy.data.objects.new('Frame_mount_shim_L_2', me_frame_mount_shim_l_2)
ob_frame_mount_shim_r_1 = bpy.data.objects.new('Frame_mount_shim_R_1', me_frame_mount_shim_r_1)
ob_frame_mount_shim_r_2 = bpy.data.objects.new('Frame_mount_shim_R_2', me_frame_mount_shim_r_2)
ob_leaf_arched_solid = bpy.data.objects.new('Leaf_arched_solid', me_leaf_arched_solid)
ob_leaf_upper_inset_front = bpy.data.objects.new('Leaf_upper_inset_front', me_leaf_upper_inset_front)
ob_leaf_upper_inset_rear = bpy.data.objects.new('Leaf_upper_inset_rear', me_leaf_upper_inset_rear)
ob_leaf_lower_inset_front = bpy.data.objects.new('Leaf_lower_inset_front', me_leaf_lower_inset_front)
ob_leaf_lower_inset_rear = bpy.data.objects.new('Leaf_lower_inset_rear', me_leaf_lower_inset_rear)
ob_hinge_static_socket_0 = bpy.data.objects.new('Hinge_static_socket_0', me_hinge_static_socket_0)
ob_hinge_leaf_plate_0 = bpy.data.objects.new('Hinge_leaf_plate_0', me_hinge_leaf_plate_0)
ob_hinge_static_socket_1 = bpy.data.objects.new('Hinge_static_socket_1', me_hinge_static_socket_1)
ob_hinge_leaf_plate_1 = bpy.data.objects.new('Hinge_leaf_plate_1', me_hinge_leaf_plate_1)
ob_handle_lever_front = bpy.data.objects.new('Handle_lever_front', me_handle_lever_front)
ob_handle_lever_rear = bpy.data.objects.new('Handle_lever_rear', me_handle_lever_rear)
ob_hinge_static_barrel_0 = bpy.data.objects.new('Hinge_static_barrel_0', me_cylinder)
ob_hinge_static_barrel_1 = bpy.data.objects.new('Hinge_static_barrel_1', me_cylinder_001)
ob_handle_spindle_front = bpy.data.objects.new('Handle_spindle_front', me_cylinder_002)
ob_handle_spindle_rear = bpy.data.objects.new('Handle_spindle_rear', me_cylinder_003)

# ---- transforms, parenting, visibility, modifiers, constraints
ob_interiordoorkit.location = (0.0, 0.0, 0.0)
ob_doorpivot.parent = ob_interiordoorkit
ob_doorpivot.location = (-0.38, -0.13, 0.0)
ob_doorpivot.empty_display_size = 0.13
ob_frame_arched_liner.parent = ob_interiordoorkit
ob_frame_arched_liner.location = (0.0, 0.0, 0.0)
ob_frame_mount_shim_l_1.parent = ob_interiordoorkit
ob_frame_mount_shim_l_1.location = (0.0, 0.0, 0.0)
ob_frame_mount_shim_l_2.parent = ob_interiordoorkit
ob_frame_mount_shim_l_2.location = (0.0, 0.0, 0.0)
ob_frame_mount_shim_r_1.parent = ob_interiordoorkit
ob_frame_mount_shim_r_1.location = (0.0, 0.0, 0.0)
ob_frame_mount_shim_r_2.parent = ob_interiordoorkit
ob_frame_mount_shim_r_2.location = (0.0, 0.0, 0.0)
ob_leaf_arched_solid.parent = ob_doorpivot
ob_leaf_arched_solid.location = (0.0, 0.0, 0.0)
ob_leaf_upper_inset_front.parent = ob_doorpivot
ob_leaf_upper_inset_front.location = (0.0, 0.0, 0.0)
ob_leaf_upper_inset_rear.parent = ob_doorpivot
ob_leaf_upper_inset_rear.location = (0.0, 0.0, 0.0)
ob_leaf_lower_inset_front.parent = ob_doorpivot
ob_leaf_lower_inset_front.location = (0.0, 0.0, 0.0)
ob_leaf_lower_inset_rear.parent = ob_doorpivot
ob_leaf_lower_inset_rear.location = (0.0, 0.0, 0.0)
ob_hinge_static_socket_0.parent = ob_interiordoorkit
ob_hinge_static_socket_0.location = (0.0, 0.0, 0.0)
ob_hinge_leaf_plate_0.parent = ob_doorpivot
ob_hinge_leaf_plate_0.location = (0.0, 0.0, 0.0)
ob_hinge_static_socket_1.parent = ob_interiordoorkit
ob_hinge_static_socket_1.location = (0.0, 0.0, 0.0)
ob_hinge_leaf_plate_1.parent = ob_doorpivot
ob_hinge_leaf_plate_1.location = (0.0, 0.0, 0.0)
ob_handle_lever_front.parent = ob_doorpivot
ob_handle_lever_front.location = (0.0, 0.0, 0.0)
ob_handle_lever_rear.parent = ob_doorpivot
ob_handle_lever_rear.location = (0.0, 0.0, 0.0)
ob_hinge_static_barrel_0.parent = ob_interiordoorkit
ob_hinge_static_barrel_0.location = (0.0, 0.0, 0.0)
ob_hinge_static_barrel_1.parent = ob_interiordoorkit
ob_hinge_static_barrel_1.location = (0.0, 0.0, 0.0)
ob_handle_spindle_front.parent = ob_doorpivot
ob_handle_spindle_front.location = (0.0, 0.0, 0.0)
ob_handle_spindle_rear.parent = ob_doorpivot
ob_handle_spindle_rear.location = (0.0, 0.0, 0.0)

# ---- collection membership
scene.collection.objects.link(ob_interiordoorkit)
scene.collection.objects.link(ob_doorpivot)
scene.collection.objects.link(ob_frame_arched_liner)
scene.collection.objects.link(ob_frame_mount_shim_l_1)
scene.collection.objects.link(ob_frame_mount_shim_l_2)
scene.collection.objects.link(ob_frame_mount_shim_r_1)
scene.collection.objects.link(ob_frame_mount_shim_r_2)
scene.collection.objects.link(ob_leaf_arched_solid)
scene.collection.objects.link(ob_leaf_upper_inset_front)
scene.collection.objects.link(ob_leaf_upper_inset_rear)
scene.collection.objects.link(ob_leaf_lower_inset_front)
scene.collection.objects.link(ob_leaf_lower_inset_rear)
scene.collection.objects.link(ob_hinge_static_socket_0)
scene.collection.objects.link(ob_hinge_leaf_plate_0)
scene.collection.objects.link(ob_hinge_static_socket_1)
scene.collection.objects.link(ob_hinge_leaf_plate_1)
scene.collection.objects.link(ob_handle_lever_front)
scene.collection.objects.link(ob_handle_lever_rear)
col_collection.objects.link(ob_hinge_static_barrel_0)
col_collection.objects.link(ob_hinge_static_barrel_1)
col_collection.objects.link(ob_handle_spindle_front)
col_collection.objects.link(ob_handle_spindle_rear)

# ---- scene / render settings (as saved in the file)
scene.frame_start = 1; scene.frame_end = 250; scene.frame_set(1)
scene.render.engine = 'CYCLES'
scene.render.use_compositing = False
scene.cycles.use_denoising = False
scene.cycles.samples = 128
scene.cycles.use_adaptive_sampling = False
bpy.context.view_layer.update()

# ---- added for rendering (the .blend has no active camera and no usable light): camera, sun
cam_auto = bpy.data.cameras.new('AutoCamera')
cam_auto.lens = 50.0
cam_auto.sensor_width = 36.0
cam_auto.clip_end = 1000.0
ob_auto_camera = bpy.data.objects.new('AutoCamera', cam_auto)
scene.collection.objects.link(ob_auto_camera)
ob_auto_camera.location = (2.05929, -2.49765, 2.65343)
ob_auto_camera.rotation_euler = (1.09748, -7.21219e-08, 0.694738)
scene.camera = ob_auto_camera
light_auto_sun = bpy.data.lights.new('AutoSun', 'SUN')
light_auto_sun.energy = 3.0
light_auto_sun.angle = 0.0523599
ob_auto_sun = bpy.data.objects.new('AutoSun', light_auto_sun)
scene.collection.objects.link(ob_auto_sun)
ob_auto_sun.rotation_euler = (0.872665, 0.174533, 0.523599)
bpy.context.view_layer.update()
